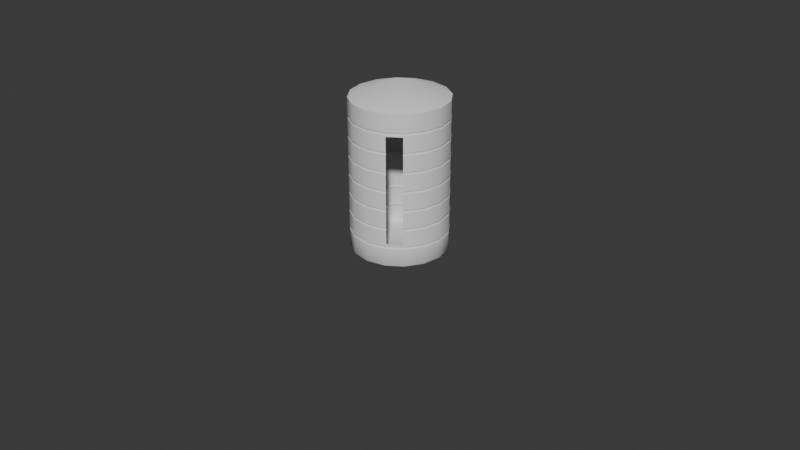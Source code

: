 # Source: WaterTank.blend  (saved by Blender 5.1.30; exported with 4.5.12 LTS)
import bpy
from mathutils import Matrix  # noqa: F401  (used for matrix-valued properties, if any)

bpy.ops.wm.read_factory_settings(use_empty=True)
scene = bpy.context.scene
scene.name = 'Scene'

# ---- collections
col_collection = bpy.data.collections.new('Collection'); scene.collection.children.link(col_collection)
col_duplicate = bpy.data.collections.new('duplicate'); scene.collection.children.link(col_duplicate)
col_duplicate_001 = bpy.data.collections.new('duplicate.001'); scene.collection.children.link(col_duplicate_001)

# ---- world
world_world = bpy.data.worlds.new('World'); scene.world = world_world
world_world.use_nodes = True; world_world.node_tree.nodes.clear()
_N = world_world.node_tree.nodes; _L = world_world.node_tree.links
n0 = _N.new('ShaderNodeOutputWorld'); n0.name = 'World Output'; n0.location = (200, 100)
n1 = _N.new('ShaderNodeBackground'); n1.name = 'Background'; n1.location = (-200, 100)
n1.inputs[0].default_value = (0.05088, 0.05088, 0.05088, 1.0)
_L.new(n1.outputs[0], n0.inputs[0])
n0.is_active_output = True
world_world.color = (0.05088, 0.05088, 0.05088)
world_world.sun_shadow_jitter_overblur = 0.0

# ---- meshes
me_plane_001 = bpy.data.meshes.new('Plane.001')
me_plane_001.from_pydata([(0.0, 0.0, 0.0), (-0.2636, -2.719e-07, -0.8344), (-0.2636, -3.16e-09, -0.009699), (-0.2539, 0.0, 0.0), (-0.2435, -0.1009, -0.8344), (-0.2435, -0.1009, -0.009699), (-0.2346, -0.09717, 0.0), (-0.1864, -0.1864, -0.8344), (-0.1864, -0.1864, -0.009699), (-0.1795, -0.1795, 0.0), (-0.1009, -0.2435, -0.8344), (-0.1009, -0.2435, -0.009699), (-0.09717, -0.2346, 0.0), (2.834e-07, -0.2636, -0.8344), (1.468e-08, -0.2636, -0.009699), (1.11e-08, -0.2539, 0.0), (0.1009, -0.2435, -0.8344), (0.1009, -0.2435, -0.009699), (0.09717, -0.2346, 0.0), (0.1864, -0.1864, -0.8344), (0.1864, -0.1864, -0.009699), (0.1795, -0.1795, 0.0), (0.2435, -0.1009, -0.8344), (0.2435, -0.1009, -0.009699), (0.2346, -0.09717, 0.0), (0.2636, 2.949e-07, -0.8344), (0.2636, 2.621e-08, -0.009699), (0.2539, 2.22e-08, 0.0), (0.2435, 0.1009, -0.8344), (0.2435, 0.1009, -0.009699), (0.2346, 0.09717, 0.0), (0.1864, 0.1864, -0.8344), (0.1864, 0.1864, -0.009699), (0.1795, 0.1795, 0.0), (0.1009, 0.2435, -0.8344), (0.1009, 0.2435, -0.009699), (0.09717, 0.2346, 0.0), (-2.75e-07, 0.2636, -0.8344), (4.441e-16, -1.421e-14, -0.9264), (-6.304e-09, 0.2636, -0.009699), (-3.028e-09, 0.2539, 0.0), (-0.1009, 0.2435, -0.8344), (-0.1009, 0.2435, -0.009699), (-0.09717, 0.2346, 0.0), (-0.1864, 0.1864, -0.8344), (-0.1864, 0.1864, -0.009699), (-0.1795, 0.1795, 0.0), (-0.2435, 0.1009, -0.8344), (-0.2435, 0.1009, -0.009699), (-0.2346, 0.09717, 0.0), (-0.2636, -3.904e-08, -0.1198), (-0.2636, -3.447e-08, -0.1058), (-0.2581, -3.582e-08, -0.1128), (-0.2636, -7.263e-08, -0.2229), (-0.2636, -6.806e-08, -0.2089), (-0.2581, -6.867e-08, -0.2159), (-0.2636, -1.062e-07, -0.326), (-0.2636, -1.017e-07, -0.312), (-0.2581, -1.015e-07, -0.319), (-0.2636, -1.398e-07, -0.4291), (-0.2636, -1.352e-07, -0.4151), (-0.2581, -1.347e-07, -0.4221), (-0.2636, -1.734e-07, -0.5322), (-0.2636, -1.688e-07, -0.5182), (-0.2581, -1.674e-07, -0.5252), (-0.2636, -2.07e-07, -0.6353), (-0.2636, -2.024e-07, -0.6212), (-0.2581, -2.004e-07, -0.6283), (-0.2636, -2.406e-07, -0.7384), (-0.2636, -2.36e-07, -0.7243), (-0.2581, -2.334e-07, -0.7313), (-0.2435, -0.1009, -0.1058), (-0.2435, -0.1009, -0.1198), (-0.2384, -0.09877, -0.1128), (-0.2435, -0.1009, -0.2089), (-0.2435, -0.1009, -0.2229), (-0.2384, -0.09877, -0.2159), (-0.2435, -0.1009, -0.312), (-0.2435, -0.1009, -0.326), (-0.2384, -0.09877, -0.319), (-0.2435, -0.1009, -0.4151), (-0.2435, -0.1009, -0.4291), (-0.2384, -0.09877, -0.4221), (-0.2435, -0.1009, -0.5182), (-0.2435, -0.1009, -0.5322), (-0.2384, -0.09877, -0.5252), (-0.2435, -0.1009, -0.6212), (-0.2435, -0.1009, -0.6353), (-0.2384, -0.09877, -0.6283), (-0.2435, -0.1009, -0.7243), (-0.2435, -0.1009, -0.7384), (-0.2384, -0.09877, -0.7313), (-0.1864, -0.1864, -0.1058), (-0.1864, -0.1864, -0.1198), (-0.1825, -0.1825, -0.1128), (-0.1864, -0.1864, -0.2089), (-0.1864, -0.1864, -0.2229), (-0.1825, -0.1825, -0.2159), (-0.1864, -0.1864, -0.312), (-0.1864, -0.1864, -0.326), (-0.1825, -0.1825, -0.319), (-0.1864, -0.1864, -0.4151), (-0.1864, -0.1864, -0.4291), (-0.1825, -0.1825, -0.4221), (-0.1864, -0.1864, -0.5182), (-0.1864, -0.1864, -0.5322), (-0.1825, -0.1825, -0.5252), (-0.1864, -0.1864, -0.6212), (-0.1864, -0.1864, -0.6353), (-0.1825, -0.1825, -0.6283), (-0.1864, -0.1864, -0.7243), (-0.1864, -0.1864, -0.7384), (-0.1825, -0.1825, -0.7313), (-0.1009, -0.2435, -0.1058), (-0.1009, -0.2435, -0.1198), (-0.09877, -0.2384, -0.1128), (-0.1009, -0.2435, -0.2089), (-0.1009, -0.2435, -0.2229), (-0.09877, -0.2384, -0.2159), (-0.1009, -0.2435, -0.312), (-0.1009, -0.2435, -0.326), (-0.09877, -0.2384, -0.319), (-0.1009, -0.2435, -0.4151), (-0.1009, -0.2435, -0.4291), (-0.09877, -0.2384, -0.4221), (-0.1009, -0.2435, -0.5182), (-0.1009, -0.2435, -0.5322), (-0.09877, -0.2384, -0.5252), (-0.1009, -0.2435, -0.6212), (-0.1009, -0.2435, -0.6353), (-0.09877, -0.2384, -0.6283), (-0.1009, -0.2435, -0.7243), (-0.1009, -0.2435, -0.7384), (-0.09877, -0.2384, -0.7313), (4.599e-08, -0.2636, -0.1058), (5.056e-08, -0.2636, -0.1198), (4.695e-08, -0.2581, -0.1128), (7.958e-08, -0.2636, -0.2089), (8.415e-08, -0.2636, -0.2229), (7.984e-08, -0.2581, -0.2159), (1.132e-07, -0.2636, -0.312), (1.177e-07, -0.2636, -0.326), (1.129e-07, -0.2581, -0.319), (1.468e-07, -0.2636, -0.4151), (1.513e-07, -0.2636, -0.4291), (1.457e-07, -0.2581, -0.4221), (1.804e-07, -0.2636, -0.5182), (1.849e-07, -0.2636, -0.5322), (1.787e-07, -0.2581, -0.5252), (2.139e-07, -0.2636, -0.6212), (2.185e-07, -0.2636, -0.6353), (2.115e-07, -0.2581, -0.6283), (2.475e-07, -0.2636, -0.7243), (2.521e-07, -0.2636, -0.7384), (2.443e-07, -0.2581, -0.7313), (0.1009, -0.2435, -0.1058), (0.1009, -0.2435, -0.1198), (0.09877, -0.2384, -0.1128), (0.1009, -0.2435, -0.2089), (0.1009, -0.2435, -0.2229), (0.09877, -0.2384, -0.2159), (0.1009, -0.2435, -0.312), (0.1009, -0.2435, -0.326), (0.09877, -0.2384, -0.319), (0.1009, -0.2435, -0.4151), (0.1009, -0.2435, -0.4291), (0.09877, -0.2384, -0.4221), (0.1009, -0.2435, -0.5182), (0.1009, -0.2435, -0.5322), (0.09877, -0.2384, -0.5252), (0.1009, -0.2435, -0.6212), (0.1009, -0.2435, -0.6353), (0.09877, -0.2384, -0.6283), (0.1009, -0.2435, -0.7243), (0.1009, -0.2435, -0.7384), (0.09877, -0.2384, -0.7313), (0.1864, -0.1864, -0.1058), (0.1864, -0.1864, -0.1198), (0.1825, -0.1825, -0.1128), (0.1864, -0.1864, -0.2089), (0.1864, -0.1864, -0.2229), (0.1825, -0.1825, -0.2159), (0.1864, -0.1864, -0.312), (0.1864, -0.1864, -0.326), (0.1825, -0.1825, -0.319), (0.1864, -0.1864, -0.4151), (0.1864, -0.1864, -0.4291), (0.1825, -0.1825, -0.4221), (0.1864, -0.1864, -0.5182), (0.1864, -0.1864, -0.5322), (0.1825, -0.1825, -0.5252), (0.1864, -0.1864, -0.6212), (0.1864, -0.1864, -0.6353), (0.1825, -0.1825, -0.6283), (0.1864, -0.1864, -0.7243), (0.1864, -0.1864, -0.7384), (0.1825, -0.1825, -0.7313), (0.2435, -0.1009, -0.1058), (0.2435, -0.1009, -0.1198), (0.2384, -0.09877, -0.1128), (0.2435, -0.1009, -0.2089), (0.2435, -0.1009, -0.2229), (0.2384, -0.09877, -0.2159), (0.2435, -0.1009, -0.312), (0.2435, -0.1009, -0.326), (0.2384, -0.09877, -0.319), (0.2435, -0.1009, -0.4151), (0.2435, -0.1009, -0.4291), (0.2384, -0.09877, -0.4221), (0.2435, -0.1009, -0.5182), (0.2435, -0.1009, -0.5322), (0.2384, -0.09877, -0.5252), (0.2435, -0.1009, -0.6212), (0.2435, -0.1009, -0.6353), (0.2384, -0.09877, -0.6283), (0.2435, -0.1009, -0.7243), (0.2435, -0.1009, -0.7384), (0.2384, -0.09877, -0.7313), (0.2636, 5.751e-08, -0.1058), (0.2636, 6.208e-08, -0.1198), (0.2581, 5.871e-08, -0.1128), (0.2636, 9.11e-08, -0.2089), (0.2636, 9.567e-08, -0.2229), (0.2581, 9.164e-08, -0.2159), (0.2636, 1.247e-07, -0.312), (0.2636, 1.293e-07, -0.326), (0.2581, 1.246e-07, -0.319), (0.2636, 1.583e-07, -0.4151), (0.2636, 1.629e-07, -0.4291), (0.2581, 1.572e-07, -0.4221), (0.2636, 1.919e-07, -0.5182), (0.2636, 1.965e-07, -0.5322), (0.2581, 1.903e-07, -0.5252), (0.2636, 2.255e-07, -0.6212), (0.2636, 2.3e-07, -0.6353), (0.2581, 2.23e-07, -0.6283), (0.2636, 2.591e-07, -0.7243), (0.2636, 2.636e-07, -0.7384), (0.2581, 2.558e-07, -0.7313), (0.2435, 0.1009, -0.1058), (0.2435, 0.1009, -0.1198), (0.2384, 0.09877, -0.1128), (0.2435, 0.1009, -0.2089), (0.2435, 0.1009, -0.2229), (0.2384, 0.09877, -0.2159), (0.2435, 0.1009, -0.312), (0.2435, 0.1009, -0.326), (0.2384, 0.09877, -0.319), (0.2435, 0.1009, -0.4151), (0.2435, 0.1009, -0.4291), (0.2384, 0.09877, -0.4221), (0.2435, 0.1009, -0.5182), (0.2435, 0.1009, -0.5322), (0.2384, 0.09877, -0.5252), (0.2435, 0.1009, -0.6212), (0.2435, 0.1009, -0.6353), (0.2384, 0.09877, -0.6283), (0.2435, 0.1009, -0.7243), (0.2435, 0.1009, -0.7384), (0.2384, 0.09877, -0.7313), (0.1864, 0.1864, -0.1058), (0.1791, 0.1913, -0.1286), (0.1825, 0.1825, -0.1128), (0.1793, 0.1915, -0.2085), (0.1793, 0.1915, -0.2233), (0.1756, 0.1879, -0.2159), (0.1793, 0.1915, -0.3115), (0.1793, 0.1915, -0.3264), (0.1756, 0.1879, -0.319), (0.1793, 0.1915, -0.4146), (0.1793, 0.1915, -0.4295), (0.1756, 0.1879, -0.4221), (0.1793, 0.1915, -0.5177), (0.1793, 0.1915, -0.5326), (0.1756, 0.1879, -0.5252), (0.1793, 0.1915, -0.6208), (0.1793, 0.1915, -0.6357), (0.1756, 0.1879, -0.6283), (0.1791, 0.1913, -0.7156), (0.1864, 0.1864, -0.7384), (0.1825, 0.1825, -0.7313), (0.1009, 0.2435, -0.1058), (0.1082, 0.2387, -0.1286), (0.09877, 0.2384, -0.1128), (0.1083, 0.2389, -0.2085), (0.1083, 0.2389, -0.2233), (0.1064, 0.2341, -0.2159), (0.1083, 0.2389, -0.3115), (0.1083, 0.2389, -0.3264), (0.1064, 0.2341, -0.319), (0.1083, 0.2389, -0.4146), (0.1083, 0.2389, -0.4295), (0.1064, 0.2341, -0.4221), (0.1083, 0.2389, -0.5177), (0.1083, 0.2389, -0.5326), (0.1064, 0.2341, -0.5252), (0.1083, 0.2389, -0.6208), (0.1083, 0.2389, -0.6357), (0.1064, 0.2341, -0.6283), (0.1082, 0.2387, -0.7156), (0.1009, 0.2435, -0.7384), (0.09877, 0.2384, -0.7313), (-3.761e-08, 0.2636, -0.1058), (-4.218e-08, 0.2636, -0.1198), (-3.937e-08, 0.2581, -0.1128), (-7.12e-08, 0.2636, -0.2089), (-7.577e-08, 0.2636, -0.2229), (-7.226e-08, 0.2581, -0.2159), (-1.048e-07, 0.2636, -0.312), (-1.094e-07, 0.2636, -0.326), (-1.05e-07, 0.2581, -0.319), (-1.384e-07, 0.2636, -0.4151), (-1.43e-07, 0.2636, -0.4291), (-1.38e-07, 0.2581, -0.4221), (-1.72e-07, 0.2636, -0.5182), (-1.765e-07, 0.2636, -0.5322), (-1.707e-07, 0.2581, -0.5252), (-2.056e-07, 0.2636, -0.6212), (-2.101e-07, 0.2636, -0.6353), (-2.037e-07, 0.2581, -0.6283), (-2.392e-07, 0.2636, -0.7243), (-2.437e-07, 0.2636, -0.7384), (-2.367e-07, 0.2581, -0.7313), (-0.1009, 0.2435, -0.1058), (-0.1009, 0.2435, -0.1198), (-0.09877, 0.2384, -0.1128), (-0.1009, 0.2435, -0.2089), (-0.1009, 0.2435, -0.2229), (-0.09877, 0.2384, -0.2159), (-0.1009, 0.2435, -0.312), (-0.1009, 0.2435, -0.326), (-0.09877, 0.2384, -0.319), (-0.1009, 0.2435, -0.4151), (-0.1009, 0.2435, -0.4291), (-0.09877, 0.2384, -0.4221), (-0.1009, 0.2435, -0.5182), (-0.1009, 0.2435, -0.5322), (-0.09877, 0.2384, -0.5252), (-0.1009, 0.2435, -0.6212), (-0.1009, 0.2435, -0.6353), (-0.09877, 0.2384, -0.6283), (-0.1009, 0.2435, -0.7243), (-0.1009, 0.2435, -0.7384), (-0.09877, 0.2384, -0.7313), (-0.1864, 0.1864, -0.1058), (-0.1864, 0.1864, -0.1198), (-0.1825, 0.1825, -0.1128), (-0.1864, 0.1864, -0.2089), (-0.1864, 0.1864, -0.2229), (-0.1825, 0.1825, -0.2159), (-0.1864, 0.1864, -0.312), (-0.1864, 0.1864, -0.326), (-0.1825, 0.1825, -0.319), (-0.1864, 0.1864, -0.4151), (-0.1864, 0.1864, -0.4291), (-0.1825, 0.1825, -0.4221), (-0.1864, 0.1864, -0.5182), (-0.1864, 0.1864, -0.5322), (-0.1825, 0.1825, -0.5252), (-0.1864, 0.1864, -0.6212), (-0.1864, 0.1864, -0.6353), (-0.1825, 0.1825, -0.6283), (-0.1864, 0.1864, -0.7243), (-0.1864, 0.1864, -0.7384), (-0.1825, 0.1825, -0.7313), (-0.2435, 0.1009, -0.1058), (-0.2435, 0.1009, -0.1198), (-0.2384, 0.09877, -0.1128), (-0.2435, 0.1009, -0.2089), (-0.2435, 0.1009, -0.2229), (-0.2384, 0.09877, -0.2159), (-0.2435, 0.1009, -0.312), (-0.2435, 0.1009, -0.326), (-0.2384, 0.09877, -0.319), (-0.2435, 0.1009, -0.4151), (-0.2435, 0.1009, -0.4291), (-0.2384, 0.09877, -0.4221), (-0.2435, 0.1009, -0.5182), (-0.2435, 0.1009, -0.5322), (-0.2384, 0.09877, -0.5252), (-0.2435, 0.1009, -0.6212), (-0.2435, 0.1009, -0.6353), (-0.2384, 0.09877, -0.6283), (-0.2435, 0.1009, -0.7243), (-0.2435, 0.1009, -0.7384), (-0.2384, 0.09877, -0.7313), (0.09877, 0.2384, -0.2159), (0.1009, 0.2435, -0.2229), (0.1009, 0.2435, -0.2089), (0.09877, 0.2384, -0.319), (0.1009, 0.2435, -0.326), (0.1009, 0.2435, -0.312), (0.09877, 0.2384, -0.4221), (0.1009, 0.2435, -0.4291), (0.1009, 0.2435, -0.4151), (0.09877, 0.2384, -0.5252), (0.1009, 0.2435, -0.5322), (0.1009, 0.2435, -0.5182), (0.09877, 0.2384, -0.6283), (0.1009, 0.2435, -0.6353), (0.1009, 0.2435, -0.6212), (0.1864, 0.1864, -0.1198), (0.1009, 0.2435, -0.1198), (0.1825, 0.1825, -0.2159), (0.1864, 0.1864, -0.2229), (0.1864, 0.1864, -0.2089), (0.1825, 0.1825, -0.319), (0.1864, 0.1864, -0.326), (0.1864, 0.1864, -0.312), (0.1825, 0.1825, -0.4221), (0.1864, 0.1864, -0.4291), (0.1864, 0.1864, -0.4151), (0.1825, 0.1825, -0.5252), (0.1864, 0.1864, -0.5322), (0.1864, 0.1864, -0.5182), (0.1825, 0.1825, -0.6283), (0.1864, 0.1864, -0.6353), (0.1864, 0.1864, -0.6212), (0.1009, 0.2435, -0.7243), (0.1864, 0.1864, -0.7243)], [], [(1, 38, 4), (4, 38, 7), (7, 38, 10), (10, 38, 13), (13, 38, 16), (16, 38, 19), (19, 38, 22), (22, 38, 25), (25, 38, 28), (28, 38, 31), (31, 38, 34), (34, 38, 37), (37, 38, 41), (41, 38, 44), (44, 38, 47), (47, 38, 1), (2, 5, 6, 3), (5, 8, 9, 6), (8, 11, 12, 9), (11, 14, 15, 12), (14, 17, 18, 15), (17, 20, 21, 18), (20, 23, 24, 21), (23, 26, 27, 24), (26, 29, 30, 27), (29, 32, 33, 30), (32, 35, 36, 33), (35, 39, 40, 36), (39, 42, 43, 40), (42, 45, 46, 43), (45, 48, 49, 46), (48, 2, 3, 49), (3, 6, 0), (6, 9, 0), (9, 12, 0), (12, 15, 0), (15, 18, 0), (18, 21, 0), (21, 24, 0), (24, 27, 0), (27, 30, 0), (30, 33, 0), (33, 36, 0), (36, 40, 0), (40, 43, 0), (43, 46, 0), (46, 49, 0), (49, 3, 0), (366, 50, 52, 367), (367, 52, 51, 365), (369, 53, 55, 370), (370, 55, 54, 368), (372, 56, 58, 373), (373, 58, 57, 371), (375, 59, 61, 376), (376, 61, 60, 374), (378, 62, 64, 379), (379, 64, 63, 377), (381, 65, 67, 382), (382, 67, 66, 380), (384, 68, 70, 385), (385, 70, 69, 383), (345, 366, 367, 346), (346, 367, 365, 344), (348, 369, 370, 349), (349, 370, 368, 347), (351, 372, 373, 352), (352, 373, 371, 350), (354, 375, 376, 355), (355, 376, 374, 353), (357, 378, 379, 358), (358, 379, 377, 356), (360, 381, 382, 361), (361, 382, 380, 359), (363, 384, 385, 364), (364, 385, 383, 362), (324, 345, 346, 325), (325, 346, 344, 323), (327, 348, 349, 328), (328, 349, 347, 326), (330, 351, 352, 331), (331, 352, 350, 329), (333, 354, 355, 334), (334, 355, 353, 332), (336, 357, 358, 337), (337, 358, 356, 335), (339, 360, 361, 340), (340, 361, 359, 338), (342, 363, 364, 343), (343, 364, 362, 341), (303, 324, 325, 304), (304, 325, 323, 302), (306, 327, 328, 307), (307, 328, 326, 305), (309, 330, 331, 310), (310, 331, 329, 308), (312, 333, 334, 313), (313, 334, 332, 311), (315, 336, 337, 316), (316, 337, 335, 314), (318, 339, 340, 319), (319, 340, 338, 317), (321, 342, 343, 322), (322, 343, 341, 320), (402, 303, 304, 283), (283, 304, 302, 281), (387, 306, 307, 386), (386, 307, 305, 388), (390, 309, 310, 389), (389, 310, 308, 391), (393, 312, 313, 392), (392, 313, 311, 394), (396, 315, 316, 395), (395, 316, 314, 397), (399, 318, 319, 398), (398, 319, 317, 400), (300, 321, 322, 301), (301, 322, 320, 418), (401, 402, 283, 262), (262, 283, 281, 260), (279, 300, 301, 280), (280, 301, 418, 419), (240, 401, 262, 241), (241, 262, 260, 239), (243, 404, 403, 244), (244, 403, 405, 242), (246, 407, 406, 247), (247, 406, 408, 245), (249, 410, 409, 250), (250, 409, 411, 248), (252, 413, 412, 253), (253, 412, 414, 251), (255, 416, 415, 256), (256, 415, 417, 254), (258, 279, 280, 259), (259, 280, 419, 257), (219, 240, 241, 220), (220, 241, 239, 218), (222, 243, 244, 223), (223, 244, 242, 221), (225, 246, 247, 226), (226, 247, 245, 224), (228, 249, 250, 229), (229, 250, 248, 227), (231, 252, 253, 232), (232, 253, 251, 230), (234, 255, 256, 235), (235, 256, 254, 233), (237, 258, 259, 238), (238, 259, 257, 236), (198, 219, 220, 199), (199, 220, 218, 197), (201, 222, 223, 202), (202, 223, 221, 200), (204, 225, 226, 205), (205, 226, 224, 203), (207, 228, 229, 208), (208, 229, 227, 206), (210, 231, 232, 211), (211, 232, 230, 209), (213, 234, 235, 214), (214, 235, 233, 212), (216, 237, 238, 217), (217, 238, 236, 215), (177, 198, 199, 178), (178, 199, 197, 176), (180, 201, 202, 181), (181, 202, 200, 179), (183, 204, 205, 184), (184, 205, 203, 182), (186, 207, 208, 187), (187, 208, 206, 185), (189, 210, 211, 190), (190, 211, 209, 188), (192, 213, 214, 193), (193, 214, 212, 191), (195, 216, 217, 196), (196, 217, 215, 194), (156, 177, 178, 157), (157, 178, 176, 155), (159, 180, 181, 160), (160, 181, 179, 158), (162, 183, 184, 163), (163, 184, 182, 161), (165, 186, 187, 166), (166, 187, 185, 164), (168, 189, 190, 169), (169, 190, 188, 167), (171, 192, 193, 172), (172, 193, 191, 170), (174, 195, 196, 175), (175, 196, 194, 173), (135, 156, 157, 136), (136, 157, 155, 134), (138, 159, 160, 139), (139, 160, 158, 137), (141, 162, 163, 142), (142, 163, 161, 140), (144, 165, 166, 145), (145, 166, 164, 143), (147, 168, 169, 148), (148, 169, 167, 146), (150, 171, 172, 151), (151, 172, 170, 149), (153, 174, 175, 154), (154, 175, 173, 152), (114, 135, 136, 115), (115, 136, 134, 113), (117, 138, 139, 118), (118, 139, 137, 116), (120, 141, 142, 121), (121, 142, 140, 119), (123, 144, 145, 124), (124, 145, 143, 122), (126, 147, 148, 127), (127, 148, 146, 125), (129, 150, 151, 130), (130, 151, 149, 128), (132, 153, 154, 133), (133, 154, 152, 131), (93, 114, 115, 94), (94, 115, 113, 92), (96, 117, 118, 97), (97, 118, 116, 95), (99, 120, 121, 100), (100, 121, 119, 98), (102, 123, 124, 103), (103, 124, 122, 101), (105, 126, 127, 106), (106, 127, 125, 104), (108, 129, 130, 109), (109, 130, 128, 107), (111, 132, 133, 112), (112, 133, 131, 110), (72, 93, 94, 73), (73, 94, 92, 71), (75, 96, 97, 76), (76, 97, 95, 74), (78, 99, 100, 79), (79, 100, 98, 77), (81, 102, 103, 82), (82, 103, 101, 80), (84, 105, 106, 85), (85, 106, 104, 83), (87, 108, 109, 88), (88, 109, 107, 86), (90, 111, 112, 91), (91, 112, 110, 89), (50, 72, 73, 52), (52, 73, 71, 51), (53, 75, 76, 55), (55, 76, 74, 54), (56, 78, 79, 58), (58, 79, 77, 57), (59, 81, 82, 61), (61, 82, 80, 60), (62, 84, 85, 64), (64, 85, 83, 63), (65, 87, 88, 67), (67, 88, 86, 66), (68, 90, 91, 70), (70, 91, 89, 69), (2, 51, 71, 5), (48, 365, 51, 2), (50, 54, 74, 72), (366, 368, 54, 50), (53, 57, 77, 75), (369, 371, 57, 53), (56, 60, 80, 78), (372, 374, 60, 56), (59, 63, 83, 81), (375, 377, 63, 59), (62, 66, 86, 84), (378, 380, 66, 62), (65, 69, 89, 87), (381, 383, 69, 65), (384, 47, 1, 68), (68, 1, 4, 90), (72, 74, 95, 93), (5, 71, 92, 8), (75, 77, 98, 96), (78, 80, 101, 99), (81, 83, 104, 102), (84, 86, 107, 105), (87, 89, 110, 108), (90, 4, 7, 111), (93, 95, 116, 114), (8, 92, 113, 11), (96, 98, 119, 117), (99, 101, 122, 120), (102, 104, 125, 123), (105, 107, 128, 126), (108, 110, 131, 129), (111, 7, 10, 132), (114, 116, 137, 135), (11, 113, 134, 14), (117, 119, 140, 138), (120, 122, 143, 141), (123, 125, 146, 144), (126, 128, 149, 147), (129, 131, 152, 150), (132, 10, 13, 153), (135, 137, 158, 156), (14, 134, 155, 17), (138, 140, 161, 159), (141, 143, 164, 162), (144, 146, 167, 165), (147, 149, 170, 168), (150, 152, 173, 171), (153, 13, 16, 174), (156, 158, 179, 177), (17, 155, 176, 20), (159, 161, 182, 180), (162, 164, 185, 183), (165, 167, 188, 186), (168, 170, 191, 189), (171, 173, 194, 192), (174, 16, 19, 195), (177, 179, 200, 198), (20, 176, 197, 23), (180, 182, 203, 201), (183, 185, 206, 204), (186, 188, 209, 207), (189, 191, 212, 210), (192, 194, 215, 213), (195, 19, 22, 216), (198, 200, 221, 219), (23, 197, 218, 26), (201, 203, 224, 222), (204, 206, 227, 225), (207, 209, 230, 228), (210, 212, 233, 231), (213, 215, 236, 234), (216, 22, 25, 237), (219, 221, 242, 240), (26, 218, 239, 29), (222, 224, 245, 243), (225, 227, 248, 246), (228, 230, 251, 249), (231, 233, 254, 252), (234, 236, 257, 255), (237, 25, 28, 258), (240, 242, 405, 401), (29, 239, 260, 32), (243, 245, 408, 404), (246, 248, 411, 407), (249, 251, 414, 410), (252, 254, 417, 413), (255, 257, 419, 416), (258, 28, 31, 279), (32, 260, 281, 35), (279, 31, 34, 300), (402, 388, 305, 303), (35, 281, 302, 39), (387, 391, 308, 306), (390, 394, 311, 309), (393, 397, 314, 312), (396, 400, 317, 315), (399, 418, 320, 318), (300, 34, 37, 321), (303, 305, 326, 324), (39, 302, 323, 42), (306, 308, 329, 327), (309, 311, 332, 330), (312, 314, 335, 333), (315, 317, 338, 336), (318, 320, 341, 339), (321, 37, 41, 342), (324, 326, 347, 345), (42, 323, 344, 45), (327, 329, 350, 348), (330, 332, 353, 351), (333, 335, 356, 354), (336, 338, 359, 357), (339, 341, 362, 360), (342, 41, 44, 363), (345, 347, 368, 366), (45, 344, 365, 48), (348, 350, 371, 369), (351, 353, 374, 372), (354, 356, 377, 375), (357, 359, 380, 378), (360, 362, 383, 381), (363, 44, 47, 384), (286, 285, 387, 386), (284, 286, 386, 388), (289, 288, 390, 389), (287, 289, 389, 391), (292, 291, 393, 392), (290, 292, 392, 394), (295, 294, 396, 395), (293, 295, 395, 397), (298, 297, 399, 398), (296, 298, 398, 400), (261, 282, 402, 401), (264, 265, 403, 404), (265, 263, 405, 403), (267, 268, 406, 407), (268, 266, 408, 406), (270, 271, 409, 410), (271, 269, 411, 409), (273, 274, 412, 413), (274, 272, 414, 412), (276, 277, 415, 416), (277, 275, 417, 415), (299, 278, 419, 418), (263, 261, 401, 405), (266, 264, 404, 408), (269, 267, 407, 411), (272, 270, 410, 414), (275, 273, 413, 417), (278, 276, 416, 419), (282, 284, 388, 402), (285, 287, 391, 387), (288, 290, 394, 390), (291, 293, 397, 393), (294, 296, 400, 396), (297, 299, 418, 399)])
me_plane_001.polygons.foreach_set('use_smooth', [True] * 418)
_k = set([(1, 4), (1, 47), (4, 7), (7, 10), (10, 13), (13, 16), (16, 19), (19, 22), (22, 25), (25, 28), (28, 31), (31, 34), (34, 37), (37, 41), (41, 44), (44, 47), (50, 72), (50, 366), (51, 71), (51, 365), (53, 75), (53, 369), (54, 74), (54, 368), (56, 78), (56, 372), (57, 77), (57, 371), (59, 81), (59, 375), (60, 80), (60, 374), (62, 84), (62, 378), (63, 83), (63, 377), (65, 87), (65, 381), (66, 86), (66, 380), (68, 90), (68, 384), (69, 89), (69, 383), (71, 92), (72, 93), (74, 95), (75, 96), (77, 98), (78, 99), (80, 101), (81, 102), (83, 104), (84, 105), (86, 107), (87, 108), (89, 110), (90, 111), (92, 113), (93, 114), (95, 116), (96, 117), (98, 119), (99, 120), (101, 122), (102, 123), (104, 125), (105, 126), (107, 128), (108, 129), (110, 131), (111, 132), (113, 134), (114, 135), (116, 137), (117, 138), (119, 140), (120, 141), (122, 143), (123, 144), (125, 146), (126, 147), (128, 149), (129, 150), (131, 152), (132, 153), (134, 155), (135, 156), (137, 158), (138, 159), (140, 161), (141, 162), (143, 164), (144, 165), (146, 167), (147, 168), (149, 170), (150, 171), (152, 173), (153, 174), (155, 176), (156, 177), (158, 179), (159, 180), (161, 182), (162, 183), (164, 185), (165, 186), (167, 188), (168, 189), (170, 191), (171, 192), (173, 194), (174, 195), (176, 197), (177, 198), (179, 200), (180, 201), (182, 203), (183, 204), (185, 206), (186, 207), (188, 209), (189, 210), (191, 212), (192, 213), (194, 215), (195, 216), (197, 218), (198, 219), (200, 221), (201, 222), (203, 224), (204, 225), (206, 227), (207, 228), (209, 230), (210, 231), (212, 233), (213, 234), (215, 236), (216, 237), (218, 239), (219, 240), (221, 242), (222, 243), (224, 245), (225, 246), (227, 248), (228, 249), (230, 251), (231, 252), (233, 254), (234, 255), (236, 257), (237, 258), (239, 260), (240, 401), (242, 405), (243, 404), (245, 408), (246, 407), (248, 411), (249, 410), (251, 414), (252, 413), (254, 417), (255, 416), (257, 419), (258, 279), (260, 281), (261, 263), (261, 282), (263, 265), (263, 405), (264, 265), (264, 266), (264, 404), (266, 268), (266, 408), (267, 268), (267, 269), (267, 407), (269, 271), (269, 411), (270, 271), (270, 272), (270, 410), (272, 274), (272, 414), (273, 274), (273, 275), (273, 413), (275, 277), (275, 417), (276, 277), (276, 278), (276, 416), (278, 299), (279, 300), (281, 302), (282, 284), (284, 286), (284, 388), (285, 286), (285, 287), (285, 387), (287, 289), (287, 391), (288, 289), (288, 290), (288, 390), (290, 292), (290, 394), (291, 292), (291, 293), (291, 393), (293, 295), (293, 397), (294, 295), (294, 296), (294, 396), (296, 298), (296, 400), (297, 298), (297, 299), (297, 399), (300, 321), (302, 323), (303, 324), (303, 402), (305, 326), (305, 388), (306, 327), (306, 387), (308, 329), (308, 391), (309, 330), (309, 390), (311, 332), (311, 394), (312, 333), (312, 393), (314, 335), (314, 397), (315, 336), (315, 396), (317, 338), (317, 400), (318, 339), (318, 399), (320, 341), (320, 418), (321, 342), (323, 344), (324, 345), (326, 347), (327, 348), (329, 350), (330, 351), (332, 353), (333, 354), (335, 356), (336, 357), (338, 359), (339, 360), (341, 362), (342, 363), (344, 365), (345, 366), (347, 368), (348, 369), (350, 371), (351, 372), (353, 374), (354, 375), (356, 377), (357, 378), (359, 380), (360, 381), (362, 383), (363, 384), (401, 402), (418, 419)])
me_plane_001.attributes.new('sharp_edge', 'BOOLEAN', 'EDGE').data.foreach_set('value', [ (min(e.vertices), max(e.vertices)) in _k for e in me_plane_001.edges])
_uv = me_plane_001.uv_layers.new(name='UVMap')
_uv.uv.foreach_set('vector', [0.0, -0.8344, 0.0625, -0.9264, 0.0625, -0.8344, 0.0625, -0.8344, 0.125, -0.9264, 0.125, -0.8344, 0.125, -0.8344, 0.1875, -0.9264, 0.1875, -0.8344, 0.1875, -0.8344, 0.25, -0.9264, 0.25, -0.8344, 0.25, -0.8344, 0.3125, -0.9264, 0.3125, -0.8344, 0.3125, -0.8344, 0.375, -0.9264, 0.375, -0.8344, 0.375, -0.8344, 0.4375, -0.9264, 0.4375, -0.8344, 0.4375, -0.8344, 0.5, -0.9264, 0.5, -0.8344, 0.5, -0.8344, 0.5625, -0.9264, 0.5625, -0.8344, 0.5625, -0.8344, 0.625, -0.9264, 0.625, -0.8344, 0.625, -0.8344, 0.6875, -0.9264, 0.6875, -0.8344, 0.6875, -0.8344, 0.75, -0.9264, 0.75, -0.8344, 0.75, -0.8344, 0.8125, -0.9264, 0.8125, -0.8344, 0.8125, -0.8344, 0.875, -0.9264, 0.875, -0.8344, 0.875, -0.8344, 0.9375, -0.9264, 0.9375, -0.8344, 0.9375, -0.8344, 1.0, -0.9264, 1.0, -0.8344, 0.0, -0.009699, 0.0625, -0.009699, 0.0625, 0.0, 0.0, 0.0, 0.0625, -0.009699, 0.125, -0.009699, 0.125, 0.0, 0.0625, 0.0, 0.125, -0.009699, 0.1875, -0.009699, 0.1875, 0.0, 0.125, 0.0, 0.1875, -0.009699, 0.25, -0.009699, 0.25, 0.0, 0.1875, 0.0, 0.25, -0.009699, 0.3125, -0.009699, 0.3125, 0.0, 0.25, 0.0, 0.3125, -0.009699, 0.375, -0.009699, 0.375, 0.0, 0.3125, 0.0, 0.375, -0.009699, 0.4375, -0.009699, 0.4375, 0.0, 0.375, 0.0, 0.4375, -0.009699, 0.5, -0.009699, 0.5, 0.0, 0.4375, 0.0, 0.5, -0.009699, 0.5625, -0.009699, 0.5625, 0.0, 0.5, 0.0, 0.5625, -0.009699, 0.625, -0.009699, 0.625, 0.0, 0.5625, 0.0, 0.625, -0.009699, 0.6875, -0.009699, 0.6875, 0.0, 0.625, 0.0, 0.6875, -0.009699, 0.75, -0.009699, 0.75, 0.0, 0.6875, 0.0, 0.75, -0.009699, 0.8125, -0.009699, 0.8125, 0.0, 0.75, 0.0, 0.8125, -0.009699, 0.875, -0.009699, 0.875, 0.0, 0.8125, 0.0, 0.875, -0.009699, 0.9375, -0.009699, 0.9375, 0.0, 0.875, 0.0, 0.9375, -0.009699, 1.0, -0.009699, 1.0, 0.0, 0.9375, 0.0, 0.0, 0.0, 0.0625, 0.0, 0.0625, 0.0, 0.0625, 0.0, 0.125, 0.0, 0.125, 0.0, 0.125, 0.0, 0.1875, 0.0, 0.1875, 0.0, 0.1875, 0.0, 0.25, 0.0, 0.25, 0.0, 0.25, 0.0, 0.3125, 0.0, 0.3125, 0.0, 0.3125, 0.0, 0.375, 0.0, 0.375, 0.0, 0.375, 0.0, 0.4375, 0.0, 0.4375, 0.0, 0.4375, 0.0, 0.5, 0.0, 0.5, 0.0, 0.5, 0.0, 0.5625, 0.0, 0.5625, 0.0, 0.5625, 0.0, 0.625, 0.0, 0.625, 0.0, 0.625, 0.0, 0.6875, 0.0, 0.6875, 0.0, 0.6875, 0.0, 0.75, 0.0, 0.75, 0.0, 0.75, 0.0, 0.8125, 0.0, 0.8125, 0.0, 0.8125, 0.0, 0.875, 0.0, 0.875, 0.0, 0.875, 0.0, 0.9375, 0.0, 0.9375, 0.0, 0.9375, 0.0, 1.0, 0.0, 1.0, 0.0, 0.9375, -0.1198, 1.0, -0.1198, 1.0, -0.1128, 0.9375, -0.1128, 0.9375, -0.1128, 1.0, -0.1128, 1.0, -0.1058, 0.9375, -0.1058, 0.9375, -0.2229, 1.0, -0.2229, 1.0, -0.2159, 0.9375, -0.2159, 0.9375, -0.2159, 1.0, -0.2159, 1.0, -0.2089, 0.9375, -0.2089, 0.9375, -0.326, 1.0, -0.326, 1.0, -0.319, 0.9375, -0.319, 0.9375, -0.319, 1.0, -0.319, 1.0, -0.312, 0.9375, -0.312, 0.9375, -0.4291, 1.0, -0.4291, 1.0, -0.4221, 0.9375, -0.4221, 0.9375, -0.4221, 1.0, -0.4221, 1.0, -0.4151, 0.9375, -0.4151, 0.9375, -0.5322, 1.0, -0.5322, 1.0, -0.5252, 0.9375, -0.5252, 0.9375, -0.5252, 1.0, -0.5252, 1.0, -0.5182, 0.9375, -0.5182, 0.9375, -0.6353, 1.0, -0.6353, 1.0, -0.6283, 0.9375, -0.6283, 0.9375, -0.6283, 1.0, -0.6283, 1.0, -0.6212, 0.9375, -0.6212, 0.9375, -0.7384, 1.0, -0.7384, 1.0, -0.7313, 0.9375, -0.7313, 0.9375, -0.7313, 1.0, -0.7313, 1.0, -0.7243, 0.9375, -0.7243, 0.875, -0.1198, 0.9375, -0.1198, 0.9375, -0.1128, 0.875, -0.1128, 0.875, -0.1128, 0.9375, -0.1128, 0.9375, -0.1058, 0.875, -0.1058, 0.875, -0.2229, 0.9375, -0.2229, 0.9375, -0.2159, 0.875, -0.2159, 0.875, -0.2159, 0.9375, -0.2159, 0.9375, -0.2089, 0.875, -0.2089, 0.875, -0.326, 0.9375, -0.326, 0.9375, -0.319, 0.875, -0.319, 0.875, -0.319, 0.9375, -0.319, 0.9375, -0.312, 0.875, -0.312, 0.875, -0.4291, 0.9375, -0.4291, 0.9375, -0.4221, 0.875, -0.4221, 0.875, -0.4221, 0.9375, -0.4221, 0.9375, -0.4151, 0.875, -0.4151, 0.875, -0.5322, 0.9375, -0.5322, 0.9375, -0.5252, 0.875, -0.5252, 0.875, -0.5252, 0.9375, -0.5252, 0.9375, -0.5182, 0.875, -0.5182, 0.875, -0.6353, 0.9375, -0.6353, 0.9375, -0.6283, 0.875, -0.6283, 0.875, -0.6283, 0.9375, -0.6283, 0.9375, -0.6212, 0.875, -0.6212, 0.875, -0.7384, 0.9375, -0.7384, 0.9375, -0.7313, 0.875, -0.7313, 0.875, -0.7313, 0.9375, -0.7313, 0.9375, -0.7243, 0.875, -0.7243, 0.8125, -0.1198, 0.875, -0.1198, 0.875, -0.1128, 0.8125, -0.1128, 0.8125, -0.1128, 0.875, -0.1128, 0.875, -0.1058, 0.8125, -0.1058, 0.8125, -0.2229, 0.875, -0.2229, 0.875, -0.2159, 0.8125, -0.2159, 0.8125, -0.2159, 0.875, -0.2159, 0.875, -0.2089, 0.8125, -0.2089, 0.8125, -0.326, 0.875, -0.326, 0.875, -0.319, 0.8125, -0.319, 0.8125, -0.319, 0.875, -0.319, 0.875, -0.312, 0.8125, -0.312, 0.8125, -0.4291, 0.875, -0.4291, 0.875, -0.4221, 0.8125, -0.4221, 0.8125, -0.4221, 0.875, -0.4221, 0.875, -0.4151, 0.8125, -0.4151, 0.8125, -0.5322, 0.875, -0.5322, 0.875, -0.5252, 0.8125, -0.5252, 0.8125, -0.5252, 0.875, -0.5252, 0.875, -0.5182, 0.8125, -0.5182, 0.8125, -0.6353, 0.875, -0.6353, 0.875, -0.6283, 0.8125, -0.6283, 0.8125, -0.6283, 0.875, -0.6283, 0.875, -0.6212, 0.8125, -0.6212, 0.8125, -0.7384, 0.875, -0.7384, 0.875, -0.7313, 0.8125, -0.7313, 0.8125, -0.7313, 0.875, -0.7313, 0.875, -0.7243, 0.8125, -0.7243, 0.75, -0.1198, 0.8125, -0.1198, 0.8125, -0.1128, 0.75, -0.1128, 0.75, -0.1128, 0.8125, -0.1128, 0.8125, -0.1058, 0.75, -0.1058, 0.75, -0.2229, 0.8125, -0.2229, 0.8125, -0.2159, 0.75, -0.2159, 0.75, -0.2159, 0.8125, -0.2159, 0.8125, -0.2089, 0.75, -0.2089, 0.75, -0.326, 0.8125, -0.326, 0.8125, -0.319, 0.75, -0.319, 0.75, -0.319, 0.8125, -0.319, 0.8125, -0.312, 0.75, -0.312, 0.75, -0.4291, 0.8125, -0.4291, 0.8125, -0.4221, 0.75, -0.4221, 0.75, -0.4221, 0.8125, -0.4221, 0.8125, -0.4151, 0.75, -0.4151, 0.75, -0.5322, 0.8125, -0.5322, 0.8125, -0.5252, 0.75, -0.5252, 0.75, -0.5252, 0.8125, -0.5252, 0.8125, -0.5182, 0.75, -0.5182, 0.75, -0.6353, 0.8125, -0.6353, 0.8125, -0.6283, 0.75, -0.6283, 0.75, -0.6283, 0.8125, -0.6283, 0.8125, -0.6212, 0.75, -0.6212, 0.75, -0.7384, 0.8125, -0.7384, 0.8125, -0.7313, 0.75, -0.7313, 0.75, -0.7313, 0.8125, -0.7313, 0.8125, -0.7243, 0.75, -0.7243, 0.6875, -0.1198, 0.75, -0.1198, 0.75, -0.1128, 0.6875, -0.1128, 0.6875, -0.1128, 0.75, -0.1128, 0.75, -0.1058, 0.6875, -0.1058, 0.6875, -0.2229, 0.75, -0.2229, 0.75, -0.2159, 0.6875, -0.2159, 0.6875, -0.2159, 0.75, -0.2159, 0.75, -0.2089, 0.6875, -0.2089, 0.6875, -0.326, 0.75, -0.326, 0.75, -0.319, 0.6875, -0.319, 0.6875, -0.319, 0.75, -0.319, 0.75, -0.312, 0.6875, -0.312, 0.6875, -0.4291, 0.75, -0.4291, 0.75, -0.4221, 0.6875, -0.4221, 0.6875, -0.4221, 0.75, -0.4221, 0.75, -0.4151, 0.6875, -0.4151, 0.6875, -0.5322, 0.75, -0.5322, 0.75, -0.5252, 0.6875, -0.5252, 0.6875, -0.5252, 0.75, -0.5252, 0.75, -0.5182, 0.6875, -0.5182, 0.6875, -0.6353, 0.75, -0.6353, 0.75, -0.6283, 0.6875, -0.6283, 0.6875, -0.6283, 0.75, -0.6283, 0.75, -0.6212, 0.6875, -0.6212, 0.6875, -0.7384, 0.75, -0.7384, 0.75, -0.7313, 0.6875, -0.7313, 0.6875, -0.7313, 0.75, -0.7313, 0.75, -0.7243, 0.6875, -0.7243, 0.625, -0.1198, 0.6875, -0.1198, 0.6875, -0.1128, 0.625, -0.1128, 0.625, -0.1128, 0.6875, -0.1128, 0.6875, -0.1058, 0.625, -0.1058, 0.625, -0.7384, 0.6875, -0.7384, 0.6875, -0.7313, 0.625, -0.7313, 0.625, -0.7313, 0.6875, -0.7313, 0.6875, -0.7243, 0.625, -0.7243, 0.5625, -0.1198, 0.625, -0.1198, 0.625, -0.1128, 0.5625, -0.1128, 0.5625, -0.1128, 0.625, -0.1128, 0.625, -0.1058, 0.5625, -0.1058, 0.5625, -0.2229, 0.625, -0.2229, 0.625, -0.2159, 0.5625, -0.2159, 0.5625, -0.2159, 0.625, -0.2159, 0.625, -0.2089, 0.5625, -0.2089, 0.5625, -0.326, 0.625, -0.326, 0.625, -0.319, 0.5625, -0.319, 0.5625, -0.319, 0.625, -0.319, 0.625, -0.312, 0.5625, -0.312, 0.5625, -0.4291, 0.625, -0.4291, 0.625, -0.4221, 0.5625, -0.4221, 0.5625, -0.4221, 0.625, -0.4221, 0.625, -0.4151, 0.5625, -0.4151, 0.5625, -0.5322, 0.625, -0.5322, 0.625, -0.5252, 0.5625, -0.5252, 0.5625, -0.5252, 0.625, -0.5252, 0.625, -0.5182, 0.5625, -0.5182, 0.5625, -0.6353, 0.625, -0.6353, 0.625, -0.6283, 0.5625, -0.6283, 0.5625, -0.6283, 0.625, -0.6283, 0.625, -0.6212, 0.5625, -0.6212, 0.5625, -0.7384, 0.625, -0.7384, 0.625, -0.7313, 0.5625, -0.7313, 0.5625, -0.7313, 0.625, -0.7313, 0.625, -0.7243, 0.5625, -0.7243, 0.5, -0.1198, 0.5625, -0.1198, 0.5625, -0.1128, 0.5, -0.1128, 0.5, -0.1128, 0.5625, -0.1128, 0.5625, -0.1058, 0.5, -0.1058, 0.5, -0.2229, 0.5625, -0.2229, 0.5625, -0.2159, 0.5, -0.2159, 0.5, -0.2159, 0.5625, -0.2159, 0.5625, -0.2089, 0.5, -0.2089, 0.5, -0.326, 0.5625, -0.326, 0.5625, -0.319, 0.5, -0.319, 0.5, -0.319, 0.5625, -0.319, 0.5625, -0.312, 0.5, -0.312, 0.5, -0.4291, 0.5625, -0.4291, 0.5625, -0.4221, 0.5, -0.4221, 0.5, -0.4221, 0.5625, -0.4221, 0.5625, -0.4151, 0.5, -0.4151, 0.5, -0.5322, 0.5625, -0.5322, 0.5625, -0.5252, 0.5, -0.5252, 0.5, -0.5252, 0.5625, -0.5252, 0.5625, -0.5182, 0.5, -0.5182, 0.5, -0.6353, 0.5625, -0.6353, 0.5625, -0.6283, 0.5, -0.6283, 0.5, -0.6283, 0.5625, -0.6283, 0.5625, -0.6212, 0.5, -0.6212, 0.5, -0.7384, 0.5625, -0.7384, 0.5625, -0.7313, 0.5, -0.7313, 0.5, -0.7313, 0.5625, -0.7313, 0.5625, -0.7243, 0.5, -0.7243, 0.4375, -0.1198, 0.5, -0.1198, 0.5, -0.1128, 0.4375, -0.1128, 0.4375, -0.1128, 0.5, -0.1128, 0.5, -0.1058, 0.4375, -0.1058, 0.4375, -0.2229, 0.5, -0.2229, 0.5, -0.2159, 0.4375, -0.2159, 0.4375, -0.2159, 0.5, -0.2159, 0.5, -0.2089, 0.4375, -0.2089, 0.4375, -0.326, 0.5, -0.326, 0.5, -0.319, 0.4375, -0.319, 0.4375, -0.319, 0.5, -0.319, 0.5, -0.312, 0.4375, -0.312, 0.4375, -0.4291, 0.5, -0.4291, 0.5, -0.4221, 0.4375, -0.4221, 0.4375, -0.4221, 0.5, -0.4221, 0.5, -0.4151, 0.4375, -0.4151, 0.4375, -0.5322, 0.5, -0.5322, 0.5, -0.5252, 0.4375, -0.5252, 0.4375, -0.5252, 0.5, -0.5252, 0.5, -0.5182, 0.4375, -0.5182, 0.4375, -0.6353, 0.5, -0.6353, 0.5, -0.6283, 0.4375, -0.6283, 0.4375, -0.6283, 0.5, -0.6283, 0.5, -0.6212, 0.4375, -0.6212, 0.4375, -0.7384, 0.5, -0.7384, 0.5, -0.7313, 0.4375, -0.7313, 0.4375, -0.7313, 0.5, -0.7313, 0.5, -0.7243, 0.4375, -0.7243, 0.375, -0.1198, 0.4375, -0.1198, 0.4375, -0.1128, 0.375, -0.1128, 0.375, -0.1128, 0.4375, -0.1128, 0.4375, -0.1058, 0.375, -0.1058, 0.375, -0.2229, 0.4375, -0.2229, 0.4375, -0.2159, 0.375, -0.2159, 0.375, -0.2159, 0.4375, -0.2159, 0.4375, -0.2089, 0.375, -0.2089, 0.375, -0.326, 0.4375, -0.326, 0.4375, -0.319, 0.375, -0.319, 0.375, -0.319, 0.4375, -0.319, 0.4375, -0.312, 0.375, -0.312, 0.375, -0.4291, 0.4375, -0.4291, 0.4375, -0.4221, 0.375, -0.4221, 0.375, -0.4221, 0.4375, -0.4221, 0.4375, -0.4151, 0.375, -0.4151, 0.375, -0.5322, 0.4375, -0.5322, 0.4375, -0.5252, 0.375, -0.5252, 0.375, -0.5252, 0.4375, -0.5252, 0.4375, -0.5182, 0.375, -0.5182, 0.375, -0.6353, 0.4375, -0.6353, 0.4375, -0.6283, 0.375, -0.6283, 0.375, -0.6283, 0.4375, -0.6283, 0.4375, -0.6212, 0.375, -0.6212, 0.375, -0.7384, 0.4375, -0.7384, 0.4375, -0.7313, 0.375, -0.7313, 0.375, -0.7313, 0.4375, -0.7313, 0.4375, -0.7243, 0.375, -0.7243, 0.3125, -0.1198, 0.375, -0.1198, 0.375, -0.1128, 0.3125, -0.1128, 0.3125, -0.1128, 0.375, -0.1128, 0.375, -0.1058, 0.3125, -0.1058, 0.3125, -0.2229, 0.375, -0.2229, 0.375, -0.2159, 0.3125, -0.2159, 0.3125, -0.2159, 0.375, -0.2159, 0.375, -0.2089, 0.3125, -0.2089, 0.3125, -0.326, 0.375, -0.326, 0.375, -0.319, 0.3125, -0.319, 0.3125, -0.319, 0.375, -0.319, 0.375, -0.312, 0.3125, -0.312, 0.3125, -0.4291, 0.375, -0.4291, 0.375, -0.4221, 0.3125, -0.4221, 0.3125, -0.4221, 0.375, -0.4221, 0.375, -0.4151, 0.3125, -0.4151, 0.3125, -0.5322, 0.375, -0.5322, 0.375, -0.5252, 0.3125, -0.5252, 0.3125, -0.5252, 0.375, -0.5252, 0.375, -0.5182, 0.3125, -0.5182, 0.3125, -0.6353, 0.375, -0.6353, 0.375, -0.6283, 0.3125, -0.6283, 0.3125, -0.6283, 0.375, -0.6283, 0.375, -0.6212, 0.3125, -0.6212, 0.3125, -0.7384, 0.375, -0.7384, 0.375, -0.7313, 0.3125, -0.7313, 0.3125, -0.7313, 0.375, -0.7313, 0.375, -0.7243, 0.3125, -0.7243, 0.25, -0.1198, 0.3125, -0.1198, 0.3125, -0.1128, 0.25, -0.1128, 0.25, -0.1128, 0.3125, -0.1128, 0.3125, -0.1058, 0.25, -0.1058, 0.25, -0.2229, 0.3125, -0.2229, 0.3125, -0.2159, 0.25, -0.2159, 0.25, -0.2159, 0.3125, -0.2159, 0.3125, -0.2089, 0.25, -0.2089, 0.25, -0.326, 0.3125, -0.326, 0.3125, -0.319, 0.25, -0.319, 0.25, -0.319, 0.3125, -0.319, 0.3125, -0.312, 0.25, -0.312, 0.25, -0.4291, 0.3125, -0.4291, 0.3125, -0.4221, 0.25, -0.4221, 0.25, -0.4221, 0.3125, -0.4221, 0.3125, -0.4151, 0.25, -0.4151, 0.25, -0.5322, 0.3125, -0.5322, 0.3125, -0.5252, 0.25, -0.5252, 0.25, -0.5252, 0.3125, -0.5252, 0.3125, -0.5182, 0.25, -0.5182, 0.25, -0.6353, 0.3125, -0.6353, 0.3125, -0.6283, 0.25, -0.6283, 0.25, -0.6283, 0.3125, -0.6283, 0.3125, -0.6212, 0.25, -0.6212, 0.25, -0.7384, 0.3125, -0.7384, 0.3125, -0.7313, 0.25, -0.7313, 0.25, -0.7313, 0.3125, -0.7313, 0.3125, -0.7243, 0.25, -0.7243, 0.1875, -0.1198, 0.25, -0.1198, 0.25, -0.1128, 0.1875, -0.1128, 0.1875, -0.1128, 0.25, -0.1128, 0.25, -0.1058, 0.1875, -0.1058, 0.1875, -0.2229, 0.25, -0.2229, 0.25, -0.2159, 0.1875, -0.2159, 0.1875, -0.2159, 0.25, -0.2159, 0.25, -0.2089, 0.1875, -0.2089, 0.1875, -0.326, 0.25, -0.326, 0.25, -0.319, 0.1875, -0.319, 0.1875, -0.319, 0.25, -0.319, 0.25, -0.312, 0.1875, -0.312, 0.1875, -0.4291, 0.25, -0.4291, 0.25, -0.4221, 0.1875, -0.4221, 0.1875, -0.4221, 0.25, -0.4221, 0.25, -0.4151, 0.1875, -0.4151, 0.1875, -0.5322, 0.25, -0.5322, 0.25, -0.5252, 0.1875, -0.5252, 0.1875, -0.5252, 0.25, -0.5252, 0.25, -0.5182, 0.1875, -0.5182, 0.1875, -0.6353, 0.25, -0.6353, 0.25, -0.6283, 0.1875, -0.6283, 0.1875, -0.6283, 0.25, -0.6283, 0.25, -0.6212, 0.1875, -0.6212, 0.1875, -0.7384, 0.25, -0.7384, 0.25, -0.7313, 0.1875, -0.7313, 0.1875, -0.7313, 0.25, -0.7313, 0.25, -0.7243, 0.1875, -0.7243, 0.125, -0.1198, 0.1875, -0.1198, 0.1875, -0.1128, 0.125, -0.1128, 0.125, -0.1128, 0.1875, -0.1128, 0.1875, -0.1058, 0.125, -0.1058, 0.125, -0.2229, 0.1875, -0.2229, 0.1875, -0.2159, 0.125, -0.2159, 0.125, -0.2159, 0.1875, -0.2159, 0.1875, -0.2089, 0.125, -0.2089, 0.125, -0.326, 0.1875, -0.326, 0.1875, -0.319, 0.125, -0.319, 0.125, -0.319, 0.1875, -0.319, 0.1875, -0.312, 0.125, -0.312, 0.125, -0.4291, 0.1875, -0.4291, 0.1875, -0.4221, 0.125, -0.4221, 0.125, -0.4221, 0.1875, -0.4221, 0.1875, -0.4151, 0.125, -0.4151, 0.125, -0.5322, 0.1875, -0.5322, 0.1875, -0.5252, 0.125, -0.5252, 0.125, -0.5252, 0.1875, -0.5252, 0.1875, -0.5182, 0.125, -0.5182, 0.125, -0.6353, 0.1875, -0.6353, 0.1875, -0.6283, 0.125, -0.6283, 0.125, -0.6283, 0.1875, -0.6283, 0.1875, -0.6212, 0.125, -0.6212, 0.125, -0.7384, 0.1875, -0.7384, 0.1875, -0.7313, 0.125, -0.7313, 0.125, -0.7313, 0.1875, -0.7313, 0.1875, -0.7243, 0.125, -0.7243, 0.0625, -0.1198, 0.125, -0.1198, 0.125, -0.1128, 0.0625, -0.1128, 0.0625, -0.1128, 0.125, -0.1128, 0.125, -0.1058, 0.0625, -0.1058, 0.0625, -0.2229, 0.125, -0.2229, 0.125, -0.2159, 0.0625, -0.2159, 0.0625, -0.2159, 0.125, -0.2159, 0.125, -0.2089, 0.0625, -0.2089, 0.0625, -0.326, 0.125, -0.326, 0.125, -0.319, 0.0625, -0.319, 0.0625, -0.319, 0.125, -0.319, 0.125, -0.312, 0.0625, -0.312, 0.0625, -0.4291, 0.125, -0.4291, 0.125, -0.4221, 0.0625, -0.4221, 0.0625, -0.4221, 0.125, -0.4221, 0.125, -0.4151, 0.0625, -0.4151, 0.0625, -0.5322, 0.125, -0.5322, 0.125, -0.5252, 0.0625, -0.5252, 0.0625, -0.5252, 0.125, -0.5252, 0.125, -0.5182, 0.0625, -0.5182, 0.0625, -0.6353, 0.125, -0.6353, 0.125, -0.6283, 0.0625, -0.6283, 0.0625, -0.6283, 0.125, -0.6283, 0.125, -0.6212, 0.0625, -0.6212, 0.0625, -0.7384, 0.125, -0.7384, 0.125, -0.7313, 0.0625, -0.7313, 0.0625, -0.7313, 0.125, -0.7313, 0.125, -0.7243, 0.0625, -0.7243, 0.0, -0.1198, 0.0625, -0.1198, 0.0625, -0.1128, 0.0, -0.1128, 0.0, -0.1128, 0.0625, -0.1128, 0.0625, -0.1058, 0.0, -0.1058, 0.0, -0.2229, 0.0625, -0.2229, 0.0625, -0.2159, 0.0, -0.2159, 0.0, -0.2159, 0.0625, -0.2159, 0.0625, -0.2089, 0.0, -0.2089, 0.0, -0.326, 0.0625, -0.326, 0.0625, -0.319, 0.0, -0.319, 0.0, -0.319, 0.0625, -0.319, 0.0625, -0.312, 0.0, -0.312, 0.0, -0.4291, 0.0625, -0.4291, 0.0625, -0.4221, 0.0, -0.4221, 0.0, -0.4221, 0.0625, -0.4221, 0.0625, -0.4151, 0.0, -0.4151, 0.0, -0.5322, 0.0625, -0.5322, 0.0625, -0.5252, 0.0, -0.5252, 0.0, -0.5252, 0.0625, -0.5252, 0.0625, -0.5182, 0.0, -0.5182, 0.0, -0.6353, 0.0625, -0.6353, 0.0625, -0.6283, 0.0, -0.6283, 0.0, -0.6283, 0.0625, -0.6283, 0.0625, -0.6212, 0.0, -0.6212, 0.0, -0.7384, 0.0625, -0.7384, 0.0625, -0.7313, 0.0, -0.7313, 0.0, -0.7313, 0.0625, -0.7313, 0.0625, -0.7243, 0.0, -0.7243, 0.0, -0.009699, 0.0, -0.1058, 0.0625, -0.1058, 0.0625, -0.009699, 0.9375, -0.009699, 0.9375, -0.1058, 1.0, -0.1058, 1.0, -0.009699, 0.0, -0.1198, 0.0, -0.2089, 0.0625, -0.2089, 0.0625, -0.1198, 0.9375, -0.1198, 0.9375, -0.2089, 1.0, -0.2089, 1.0, -0.1198, 0.0, -0.2229, 0.0, -0.312, 0.0625, -0.312, 0.0625, -0.2229, 0.9375, -0.2229, 0.9375, -0.312, 1.0, -0.312, 1.0, -0.2229, 0.0, -0.326, 0.0, -0.4151, 0.0625, -0.4151, 0.0625, -0.326, 0.9375, -0.326, 0.9375, -0.4151, 1.0, -0.4151, 1.0, -0.326, 0.0, -0.4291, 0.0, -0.5182, 0.0625, -0.5182, 0.0625, -0.4291, 0.9375, -0.4291, 0.9375, -0.5182, 1.0, -0.5182, 1.0, -0.4291, 0.0, -0.5322, 0.0, -0.6212, 0.0625, -0.6212, 0.0625, -0.5322, 0.9375, -0.5322, 0.9375, -0.6212, 1.0, -0.6212, 1.0, -0.5322, 0.0, -0.6353, 0.0, -0.7243, 0.0625, -0.7243, 0.0625, -0.6353, 0.9375, -0.6353, 0.9375, -0.7243, 1.0, -0.7243, 1.0, -0.6353, 0.9375, -0.7384, 0.9375, -0.8344, 1.0, -0.8344, 1.0, -0.7384, 0.0, -0.7384, 0.0, -0.8344, 0.0625, -0.8344, 0.0625, -0.7384, 0.0625, -0.1198, 0.0625, -0.2089, 0.125, -0.2089, 0.125, -0.1198, 0.0625, -0.009699, 0.0625, -0.1058, 0.125, -0.1058, 0.125, -0.009699, 0.0625, -0.2229, 0.0625, -0.312, 0.125, -0.312, 0.125, -0.2229, 0.0625, -0.326, 0.0625, -0.4151, 0.125, -0.4151, 0.125, -0.326, 0.0625, -0.4291, 0.0625, -0.5182, 0.125, -0.5182, 0.125, -0.4291, 0.0625, -0.5322, 0.0625, -0.6212, 0.125, -0.6212, 0.125, -0.5322, 0.0625, -0.6353, 0.0625, -0.7243, 0.125, -0.7243, 0.125, -0.6353, 0.0625, -0.7384, 0.0625, -0.8344, 0.125, -0.8344, 0.125, -0.7384, 0.125, -0.1198, 0.125, -0.2089, 0.1875, -0.2089, 0.1875, -0.1198, 0.125, -0.009699, 0.125, -0.1058, 0.1875, -0.1058, 0.1875, -0.009699, 0.125, -0.2229, 0.125, -0.312, 0.1875, -0.312, 0.1875, -0.2229, 0.125, -0.326, 0.125, -0.4151, 0.1875, -0.4151, 0.1875, -0.326, 0.125, -0.4291, 0.125, -0.5182, 0.1875, -0.5182, 0.1875, -0.4291, 0.125, -0.5322, 0.125, -0.6212, 0.1875, -0.6212, 0.1875, -0.5322, 0.125, -0.6353, 0.125, -0.7243, 0.1875, -0.7243, 0.1875, -0.6353, 0.125, -0.7384, 0.125, -0.8344, 0.1875, -0.8344, 0.1875, -0.7384, 0.1875, -0.1198, 0.1875, -0.2089, 0.25, -0.2089, 0.25, -0.1198, 0.1875, -0.009699, 0.1875, -0.1058, 0.25, -0.1058, 0.25, -0.009699, 0.1875, -0.2229, 0.1875, -0.312, 0.25, -0.312, 0.25, -0.2229, 0.1875, -0.326, 0.1875, -0.4151, 0.25, -0.4151, 0.25, -0.326, 0.1875, -0.4291, 0.1875, -0.5182, 0.25, -0.5182, 0.25, -0.4291, 0.1875, -0.5322, 0.1875, -0.6212, 0.25, -0.6212, 0.25, -0.5322, 0.1875, -0.6353, 0.1875, -0.7243, 0.25, -0.7243, 0.25, -0.6353, 0.1875, -0.7384, 0.1875, -0.8344, 0.25, -0.8344, 0.25, -0.7384, 0.25, -0.1198, 0.25, -0.2089, 0.3125, -0.2089, 0.3125, -0.1198, 0.25, -0.009699, 0.25, -0.1058, 0.3125, -0.1058, 0.3125, -0.009699, 0.25, -0.2229, 0.25, -0.312, 0.3125, -0.312, 0.3125, -0.2229, 0.25, -0.326, 0.25, -0.4151, 0.3125, -0.4151, 0.3125, -0.326, 0.25, -0.4291, 0.25, -0.5182, 0.3125, -0.5182, 0.3125, -0.4291, 0.25, -0.5322, 0.25, -0.6212, 0.3125, -0.6212, 0.3125, -0.5322, 0.25, -0.6353, 0.25, -0.7243, 0.3125, -0.7243, 0.3125, -0.6353, 0.25, -0.7384, 0.25, -0.8344, 0.3125, -0.8344, 0.3125, -0.7384, 0.3125, -0.1198, 0.3125, -0.2089, 0.375, -0.2089, 0.375, -0.1198, 0.3125, -0.009699, 0.3125, -0.1058, 0.375, -0.1058, 0.375, -0.009699, 0.3125, -0.2229, 0.3125, -0.312, 0.375, -0.312, 0.375, -0.2229, 0.3125, -0.326, 0.3125, -0.4151, 0.375, -0.4151, 0.375, -0.326, 0.3125, -0.4291, 0.3125, -0.5182, 0.375, -0.5182, 0.375, -0.4291, 0.3125, -0.5322, 0.3125, -0.6212, 0.375, -0.6212, 0.375, -0.5322, 0.3125, -0.6353, 0.3125, -0.7243, 0.375, -0.7243, 0.375, -0.6353, 0.3125, -0.7384, 0.3125, -0.8344, 0.375, -0.8344, 0.375, -0.7384, 0.375, -0.1198, 0.375, -0.2089, 0.4375, -0.2089, 0.4375, -0.1198, 0.375, -0.009699, 0.375, -0.1058, 0.4375, -0.1058, 0.4375, -0.009699, 0.375, -0.2229, 0.375, -0.312, 0.4375, -0.312, 0.4375, -0.2229, 0.375, -0.326, 0.375, -0.4151, 0.4375, -0.4151, 0.4375, -0.326, 0.375, -0.4291, 0.375, -0.5182, 0.4375, -0.5182, 0.4375, -0.4291, 0.375, -0.5322, 0.375, -0.6212, 0.4375, -0.6212, 0.4375, -0.5322, 0.375, -0.6353, 0.375, -0.7243, 0.4375, -0.7243, 0.4375, -0.6353, 0.375, -0.7384, 0.375, -0.8344, 0.4375, -0.8344, 0.4375, -0.7384, 0.4375, -0.1198, 0.4375, -0.2089, 0.5, -0.2089, 0.5, -0.1198, 0.4375, -0.009699, 0.4375, -0.1058, 0.5, -0.1058, 0.5, -0.009699, 0.4375, -0.2229, 0.4375, -0.312, 0.5, -0.312, 0.5, -0.2229, 0.4375, -0.326, 0.4375, -0.4151, 0.5, -0.4151, 0.5, -0.326, 0.4375, -0.4291, 0.4375, -0.5182, 0.5, -0.5182, 0.5, -0.4291, 0.4375, -0.5322, 0.4375, -0.6212, 0.5, -0.6212, 0.5, -0.5322, 0.4375, -0.6353, 0.4375, -0.7243, 0.5, -0.7243, 0.5, -0.6353, 0.4375, -0.7384, 0.4375, -0.8344, 0.5, -0.8344, 0.5, -0.7384, 0.5, -0.1198, 0.5, -0.2089, 0.5625, -0.2089, 0.5625, -0.1198, 0.5, -0.009699, 0.5, -0.1058, 0.5625, -0.1058, 0.5625, -0.009699, 0.5, -0.2229, 0.5, -0.312, 0.5625, -0.312, 0.5625, -0.2229, 0.5, -0.326, 0.5, -0.4151, 0.5625, -0.4151, 0.5625, -0.326, 0.5, -0.4291, 0.5, -0.5182, 0.5625, -0.5182, 0.5625, -0.4291, 0.5, -0.5322, 0.5, -0.6212, 0.5625, -0.6212, 0.5625, -0.5322, 0.5, -0.6353, 0.5, -0.7243, 0.5625, -0.7243, 0.5625, -0.6353, 0.5, -0.7384, 0.5, -0.8344, 0.5625, -0.8344, 0.5625, -0.7384, 0.5625, -0.1198, 0.5625, -0.2089, 0.625, -0.2089, 0.625, -0.1198, 0.5625, -0.009699, 0.5625, -0.1058, 0.625, -0.1058, 0.625, -0.009699, 0.5625, -0.2229, 0.5625, -0.312, 0.625, -0.312, 0.625, -0.2229, 0.5625, -0.326, 0.5625, -0.4151, 0.625, -0.4151, 0.625, -0.326, 0.5625, -0.4291, 0.5625, -0.5182, 0.625, -0.5182, 0.625, -0.4291, 0.5625, -0.5322, 0.5625, -0.6212, 0.625, -0.6212, 0.625, -0.5322, 0.5625, -0.6353, 0.5625, -0.7243, 0.625, -0.7243, 0.625, -0.6353, 0.5625, -0.7384, 0.5625, -0.8344, 0.625, -0.8344, 0.625, -0.7384, 0.625, -0.009699, 0.625, -0.1058, 0.6875, -0.1058, 0.6875, -0.009699, 0.625, -0.7384, 0.625, -0.8344, 0.6875, -0.8344, 0.6875, -0.7384, 0.6875, -0.1198, 0.6875, -0.2089, 0.75, -0.2089, 0.75, -0.1198, 0.6875, -0.009699, 0.6875, -0.1058, 0.75, -0.1058, 0.75, -0.009699, 0.6875, -0.2229, 0.6875, -0.312, 0.75, -0.312, 0.75, -0.2229, 0.6875, -0.326, 0.6875, -0.4151, 0.75, -0.4151, 0.75, -0.326, 0.6875, -0.4291, 0.6875, -0.5182, 0.75, -0.5182, 0.75, -0.4291, 0.6875, -0.5322, 0.6875, -0.6212, 0.75, -0.6212, 0.75, -0.5322, 0.6875, -0.6353, 0.6875, -0.7243, 0.75, -0.7243, 0.75, -0.6353, 0.6875, -0.7384, 0.6875, -0.8344, 0.75, -0.8344, 0.75, -0.7384, 0.75, -0.1198, 0.75, -0.2089, 0.8125, -0.2089, 0.8125, -0.1198, 0.75, -0.009699, 0.75, -0.1058, 0.8125, -0.1058, 0.8125, -0.009699, 0.75, -0.2229, 0.75, -0.312, 0.8125, -0.312, 0.8125, -0.2229, 0.75, -0.326, 0.75, -0.4151, 0.8125, -0.4151, 0.8125, -0.326, 0.75, -0.4291, 0.75, -0.5182, 0.8125, -0.5182, 0.8125, -0.4291, 0.75, -0.5322, 0.75, -0.6212, 0.8125, -0.6212, 0.8125, -0.5322, 0.75, -0.6353, 0.75, -0.7243, 0.8125, -0.7243, 0.8125, -0.6353, 0.75, -0.7384, 0.75, -0.8344, 0.8125, -0.8344, 0.8125, -0.7384, 0.8125, -0.1198, 0.8125, -0.2089, 0.875, -0.2089, 0.875, -0.1198, 0.8125, -0.009699, 0.8125, -0.1058, 0.875, -0.1058, 0.875, -0.009699, 0.8125, -0.2229, 0.8125, -0.312, 0.875, -0.312, 0.875, -0.2229, 0.8125, -0.326, 0.8125, -0.4151, 0.875, -0.4151, 0.875, -0.326, 0.8125, -0.4291, 0.8125, -0.5182, 0.875, -0.5182, 0.875, -0.4291, 0.8125, -0.5322, 0.8125, -0.6212, 0.875, -0.6212, 0.875, -0.5322, 0.8125, -0.6353, 0.8125, -0.7243, 0.875, -0.7243, 0.875, -0.6353, 0.8125, -0.7384, 0.8125, -0.8344, 0.875, -0.8344, 0.875, -0.7384, 0.875, -0.1198, 0.875, -0.2089, 0.9375, -0.2089, 0.9375, -0.1198, 0.875, -0.009699, 0.875, -0.1058, 0.9375, -0.1058, 0.9375, -0.009699, 0.875, -0.2229, 0.875, -0.312, 0.9375, -0.312, 0.9375, -0.2229, 0.875, -0.326, 0.875, -0.4151, 0.9375, -0.4151, 0.9375, -0.326, 0.875, -0.4291, 0.875, -0.5182, 0.9375, -0.5182, 0.9375, -0.4291, 0.875, -0.5322, 0.875, -0.6212, 0.9375, -0.6212, 0.9375, -0.5322, 0.875, -0.6353, 0.875, -0.7243, 0.9375, -0.7243, 0.9375, -0.6353, 0.875, -0.7384, 0.875, -0.8344, 0.9375, -0.8344, 0.9375, -0.7384, 0.682, -0.2156, 0.6822, -0.2233, 0.6875, -0.2229, 0.6875, -0.2159, 0.6822, -0.2085, 0.682, -0.2156, 0.6875, -0.2159, 0.6875, -0.2089, 0.682, -0.3187, 0.6822, -0.3264, 0.6875, -0.326, 0.6875, -0.319, 0.6822, -0.3115, 0.682, -0.3187, 0.6875, -0.319, 0.6875, -0.312, 0.682, -0.4218, 0.6822, -0.4295, 0.6875, -0.4291, 0.6875, -0.4221, 0.6822, -0.4146, 0.682, -0.4218, 0.6875, -0.4221, 0.6875, -0.4151, 0.682, -0.5248, 0.6822, -0.5326, 0.6875, -0.5322, 0.6875, -0.5252, 0.6822, -0.5177, 0.682, -0.5248, 0.6875, -0.5252, 0.6875, -0.5182, 0.682, -0.6279, 0.6822, -0.6357, 0.6875, -0.6353, 0.6875, -0.6283, 0.6822, -0.6208, 0.682, -0.6279, 0.6875, -0.6283, 0.6875, -0.6212, 0.6303, -0.1286, 0.6822, -0.1286, 0.6875, -0.1198, 0.625, -0.1198, 0.6303, -0.2233, 0.6305, -0.2156, 0.625, -0.2159, 0.625, -0.2229, 0.6305, -0.2156, 0.6303, -0.2085, 0.625, -0.2089, 0.625, -0.2159, 0.6303, -0.3264, 0.6305, -0.3187, 0.625, -0.319, 0.625, -0.326, 0.6305, -0.3187, 0.6303, -0.3115, 0.625, -0.312, 0.625, -0.319, 0.6303, -0.4295, 0.6305, -0.4218, 0.625, -0.4221, 0.625, -0.4291, 0.6305, -0.4218, 0.6303, -0.4146, 0.625, -0.4151, 0.625, -0.4221, 0.6303, -0.5326, 0.6305, -0.5248, 0.625, -0.5252, 0.625, -0.5322, 0.6305, -0.5248, 0.6303, -0.5177, 0.625, -0.5182, 0.625, -0.5252, 0.6303, -0.6357, 0.6305, -0.6279, 0.625, -0.6283, 0.625, -0.6353, 0.6305, -0.6279, 0.6303, -0.6208, 0.625, -0.6212, 0.625, -0.6283, 0.6822, -0.7156, 0.6303, -0.7156, 0.625, -0.7243, 0.6875, -0.7243, 0.6303, -0.2085, 0.6303, -0.1286, 0.625, -0.1198, 0.625, -0.2089, 0.6303, -0.3115, 0.6303, -0.2233, 0.625, -0.2229, 0.625, -0.312, 0.6303, -0.4146, 0.6303, -0.3264, 0.625, -0.326, 0.625, -0.4151, 0.6303, -0.5177, 0.6303, -0.4295, 0.625, -0.4291, 0.625, -0.5182, 0.6303, -0.6208, 0.6303, -0.5326, 0.625, -0.5322, 0.625, -0.6212, 0.6303, -0.7156, 0.6303, -0.6357, 0.625, -0.6353, 0.625, -0.7243, 0.6822, -0.1286, 0.6822, -0.2085, 0.6875, -0.2089, 0.6875, -0.1198, 0.6822, -0.2233, 0.6822, -0.3115, 0.6875, -0.312, 0.6875, -0.2229, 0.6822, -0.3264, 0.6822, -0.4146, 0.6875, -0.4151, 0.6875, -0.326, 0.6822, -0.4295, 0.6822, -0.5177, 0.6875, -0.5182, 0.6875, -0.4291, 0.6822, -0.5326, 0.6822, -0.6208, 0.6875, -0.6212, 0.6875, -0.5322, 0.6822, -0.6357, 0.6822, -0.7156, 0.6875, -0.7243, 0.6875, -0.6353])
me_plane_001.update()
me_cube_002 = bpy.data.meshes.new('Cube.002')
me_cube_002.from_pydata([(-1.0, -1.0, 0.9795), (-0.9799, -0.9799, 1.004), (-0.9941, -0.9941, 0.9951), (-0.9799, 0.9799, 1.004), (-1.0, 1.0, 0.9795), (-0.9941, 0.9941, 0.9951), (0.9799, -0.9799, 1.004), (1.0, -1.0, 0.9795), (0.9941, -0.9941, 0.9951), (0.9799, 0.9799, 1.004), (1.0, 1.0, 0.9795), (0.9941, 0.9941, 0.9951), (-0.9566, -0.9566, -1.0), (-1.0, -1.0, -0.9566), (-0.9873, -0.9873, -0.9873), (-1.0, 1.0, -0.9566), (-0.9566, 0.9566, -1.0), (-0.9873, 0.9873, -0.9873), (1.0, -1.0, -0.9566), (0.9566, -0.9566, -1.0), (0.9873, -0.9873, -0.9873), (1.0, 1.0, -0.9566), (0.9566, 0.9566, -1.0), (0.9873, 0.9873, -0.9873), (-0.02157, -0.02157, 1.221), (0.02157, -0.02157, 1.221), (0.02157, 0.02157, 1.221), (-0.02157, 0.02157, 1.221), (0.0, -0.01264, 1.222), (-2.91e-11, 2.91e-11, 1.223), (0.01264, 0.0, 1.222), (0.0, 0.01264, 1.222), (-0.01264, 0.0, 1.222)], [], [(1, 3, 5, 2), (2, 5, 4, 0), (3, 9, 11, 5), (5, 11, 10, 4), (9, 6, 8, 11), (11, 8, 7, 10), (6, 1, 2, 8), (8, 2, 0, 7), (16, 12, 14, 17), (17, 14, 13, 15), (22, 16, 17, 23), (23, 17, 15, 21), (19, 22, 23, 20), (20, 23, 21, 18), (12, 19, 20, 14), (14, 20, 18, 13), (13, 0, 4, 15), (16, 22, 19, 12), (18, 7, 0, 13), (15, 4, 10, 21), (21, 10, 7, 18), (24, 28, 29, 32), (25, 30, 29, 28), (26, 31, 29, 30), (27, 32, 29, 31), (3, 1, 24, 32, 27), (9, 3, 27, 31, 26), (1, 6, 25, 28, 24), (6, 9, 26, 30, 25)])
_uv = me_cube_002.uv_layers.new(name='UVMap')
_uv.uv.foreach_set('vector', [0.625, 0.0, 0.625, 0.25, 0.625, 0.25, 0.625, 0.0007369, 0.625, 0.0007369, 0.625, 0.25, 0.6224, 0.25, 0.6224, 0.0, 0.625, 0.25, 0.625, 0.5, 0.625, 0.5, 0.625, 0.25, 0.625, 0.25, 0.625, 0.5, 0.6224, 0.5, 0.6224, 0.25, 0.625, 0.5, 0.625, 0.75, 0.625, 0.75, 0.625, 0.5, 0.625, 0.5, 0.625, 0.75, 0.6224, 0.75, 0.6224, 0.5, 0.625, 0.75, 0.625, 1.0, 0.625, 0.9993, 0.625, 0.75, 0.625, 0.75, 0.625, 0.9993, 0.6224, 1.0, 0.6224, 0.75, 0.1304, 0.5054, 0.1304, 0.7446, 0.1258, 0.7492, 0.1258, 0.5008, 0.375, 0.25, 0.375, 0.001588, 0.3804, 0.0, 0.3804, 0.25, 0.3696, 0.5054, 0.1304, 0.5054, 0.1258, 0.5008, 0.3746, 0.5004, 0.3746, 0.5004, 0.375, 0.25, 0.3804, 0.25, 0.3804, 0.5, 0.3696, 0.7446, 0.3696, 0.5054, 0.3746, 0.5004, 0.3746, 0.7496, 0.3746, 0.7496, 0.3746, 0.5004, 0.3804, 0.5, 0.3804, 0.75, 0.1304, 0.7446, 0.3696, 0.7446, 0.3746, 0.7496, 0.1258, 0.7492, 0.375, 0.9984, 0.3746, 0.7496, 0.3804, 0.75, 0.3804, 1.0, 0.3804, 0.0, 0.6224, 0.0, 0.6224, 0.25, 0.3804, 0.25, 0.1304, 0.5054, 0.3696, 0.5054, 0.3696, 0.7446, 0.1304, 0.7446, 0.3804, 0.75, 0.6224, 0.75, 0.6224, 1.0, 0.3804, 1.0, 0.3804, 0.25, 0.6224, 0.25, 0.6224, 0.5, 0.3804, 0.5, 0.3804, 0.5, 0.6224, 0.5, 0.6224, 0.75, 0.3804, 0.75, 0.625, 1.0, 0.625, 0.9984, 0.625, 1.0, 0.625, 1.002, 0.625, 0.75, 0.625, 0.7484, 0.625, 0.75, 0.625, 0.7516, 0.625, 0.5, 0.625, 0.4984, 0.625, 0.5, 0.625, 0.5016, 0.625, 0.25, 0.625, 0.2484, 0.625, 0.25, 0.625, 0.2516, 0.625, 0.25, 0.625, 0.0, 0.625, 0.2445, 0.625, 0.2484, 0.625, 0.25, 0.625, 0.5, 0.625, 0.25, 0.625, 0.4945, 0.625, 0.4984, 0.625, 0.5, 0.625, 1.0, 0.625, 0.75, 0.625, 0.9945, 0.625, 0.9984, 0.625, 1.0, 0.625, 0.75, 0.625, 0.5, 0.625, 0.7445, 0.625, 0.7484, 0.625, 0.75])
me_cube_002.update()
me_plane_002 = bpy.data.meshes.new('Plane.002')
me_plane_002.from_pydata([(0.0, 0.0, 0.0), (-0.2636, -2.719e-07, -0.8344), (0.0, -3.019e-07, -0.9264), (-0.2636, -3.16e-09, -0.009699), (-0.2539, 0.0, 0.0)], [(1, 2), (3, 4), (3, 1), (4, 0)], [])
_uv = me_plane_002.uv_layers.new(name='UVMap')
_uv.uv.foreach_set('vector', [])
me_plane_002.update()

# ---- objects
ob_empty = bpy.data.objects.new('Empty', None)
ob_empty_001 = bpy.data.objects.new('Empty.001', None)
ob_watertankmesh = bpy.data.objects.new('WaterTankMesh', me_plane_001)
ob_watertank = bpy.data.objects.new('WaterTank', None)
ob_cube_001 = bpy.data.objects.new('Cube.001', me_cube_002)
ob_plane_001 = bpy.data.objects.new('Plane.001', me_plane_002)

# ---- transforms, parenting, visibility, modifiers, constraints
ob_empty.location = (-1.033, -1.125e-07, 0.8757)
ob_empty.rotation_euler = (1.571, -0.0, -0.0)
ob_empty.scale = (0.2837, 0.2837, 0.2837)
ob_empty.empty_display_type = 'IMAGE'
ob_empty.empty_display_size = 5.0
ob_empty.empty_image_depth = 'BACK'
ob_empty.show_empty_image_perspective = False
ob_empty.empty_image_side = 'FRONT'
ob_empty_001.location = (0.6413, -1.565e-07, 1.182)
ob_empty_001.rotation_euler = (1.571, -0.0, -0.0)
ob_empty_001.scale = (0.284, 0.284, 0.284)
ob_empty_001.empty_display_type = 'IMAGE'
ob_empty_001.empty_display_size = 5.0
ob_empty_001.empty_image_depth = 'BACK'
ob_empty_001.show_empty_image_perspective = False
ob_empty_001.empty_image_side = 'FRONT'
ob_watertankmesh.parent = ob_watertank
ob_watertankmesh.location = (0.0, 0.0, 0.0)
ob_watertankmesh.rotation_euler = (-3.142, 0.0, 0.0)
_m = ob_watertankmesh.modifiers.new('Solidify', 'SOLIDIFY')
ob_watertank.location = (0.0, 0.0, 0.0)
ob_cube_001.location = (0.7811, 0.0, 0.0)
ob_cube_001.scale = (0.375, 0.375, 0.5)
_m = ob_cube_001.modifiers.new('Subdivision', 'SUBSURF')
_m.levels = 2
ob_plane_001.location = (0.9652, 0.0, 0.0)
ob_plane_001.rotation_euler = (3.142, -0.0, 0.0)
_m = ob_plane_001.modifiers.new('Screw', 'SCREW')

# ---- collection membership
col_collection.objects.link(ob_empty)
col_collection.objects.link(ob_empty_001)
col_collection.objects.link(ob_watertankmesh)
col_collection.objects.link(ob_watertank)
col_duplicate.objects.link(ob_cube_001)
col_duplicate_001.objects.link(ob_plane_001)
def _layer_coll(name, lc=None):
    lc = lc or bpy.context.view_layer.layer_collection
    for c in lc.children:
        if c.name == name: return c
        r = _layer_coll(name, c)
        if r: return r
_layer_coll('duplicate').exclude = True
_layer_coll('duplicate.001').exclude = True

# ---- scene / render settings (as saved in the file)
scene.frame_start = 1; scene.frame_end = 250; scene.frame_set(1)
scene.render.engine = 'BLENDER_EEVEE_NEXT'
scene.render.bake_bias = 0.0
scene.render.bake_samples = 0
scene.cycles.sampling_pattern = 'TABULATED_SOBOL'
scene.eevee.use_volume_custom_range = False
bpy.context.view_layer.update()

# ---- added for rendering (the .blend has no active camera and no usable light): camera, sun
cam_auto = bpy.data.cameras.new('AutoCamera')
cam_auto.lens = 50.0
cam_auto.sensor_width = 36.0
cam_auto.clip_end = 1000.0
ob_auto_camera = bpy.data.objects.new('AutoCamera', cam_auto)
scene.collection.objects.link(ob_auto_camera)
ob_auto_camera.location = (3.32835, -3.99402, 2.77409)
ob_auto_camera.rotation_euler = (1.09748, -7.21219e-08, 0.694738)
scene.camera = ob_auto_camera
light_auto_sun = bpy.data.lights.new('AutoSun', 'SUN')
light_auto_sun.energy = 3.0
light_auto_sun.angle = 0.0523599
ob_auto_sun = bpy.data.objects.new('AutoSun', light_auto_sun)
scene.collection.objects.link(ob_auto_sun)
ob_auto_sun.rotation_euler = (0.872665, 0.174533, 0.523599)
bpy.context.view_layer.update()
